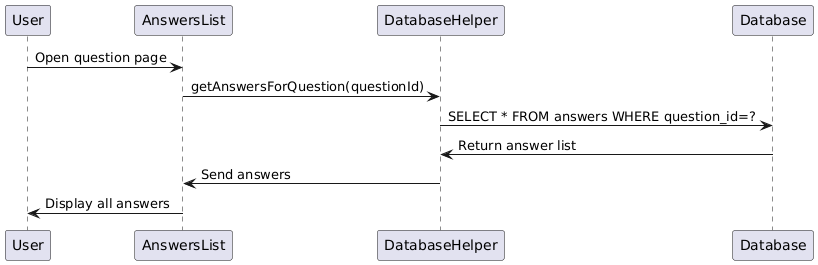

The diagram above was rendered by PlantUML. Its source (embedded in the PNG):
@startuml
participant User
participant AnswersList
participant DatabaseHelper
participant Database

User -> AnswersList: Open question page
AnswersList -> DatabaseHelper: getAnswersForQuestion(questionId)
DatabaseHelper -> Database: SELECT * FROM answers WHERE question_id=?
Database -> DatabaseHelper: Return answer list
DatabaseHelper -> AnswersList: Send answers
AnswersList -> User: Display all answers
@enduml